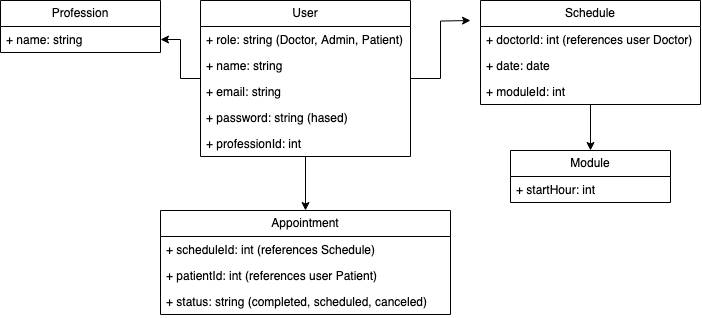

The diagram above was exported from draw.io. Its source (the exported page's mxGraphModel, read from the mxfile embedded in the PNG):
<mxGraphModel dx="1048" dy="684" grid="1" gridSize="10" guides="1" tooltips="1" connect="1" arrows="1" fold="1" page="1" pageScale="1" pageWidth="850" pageHeight="1100" math="0" shadow="0">
  <root>
    <mxCell id="0" />
    <mxCell id="1" parent="0" />
    <mxCell id="NQs1Rf1qDC4ALxRAbjlO-33" style="edgeStyle=orthogonalEdgeStyle;rounded=0;orthogonalLoop=1;jettySize=auto;html=1;entryX=1;entryY=0.5;entryDx=0;entryDy=0;" edge="1" parent="1" source="NQs1Rf1qDC4ALxRAbjlO-1" target="NQs1Rf1qDC4ALxRAbjlO-28">
      <mxGeometry relative="1" as="geometry" />
    </mxCell>
    <mxCell id="NQs1Rf1qDC4ALxRAbjlO-34" style="edgeStyle=orthogonalEdgeStyle;rounded=0;orthogonalLoop=1;jettySize=auto;html=1;" edge="1" parent="1" source="NQs1Rf1qDC4ALxRAbjlO-1">
      <mxGeometry relative="1" as="geometry">
        <mxPoint x="510" y="300" as="targetPoint" />
      </mxGeometry>
    </mxCell>
    <mxCell id="NQs1Rf1qDC4ALxRAbjlO-35" style="edgeStyle=orthogonalEdgeStyle;rounded=0;orthogonalLoop=1;jettySize=auto;html=1;entryX=0.5;entryY=0;entryDx=0;entryDy=0;" edge="1" parent="1" source="NQs1Rf1qDC4ALxRAbjlO-1" target="NQs1Rf1qDC4ALxRAbjlO-23">
      <mxGeometry relative="1" as="geometry" />
    </mxCell>
    <mxCell id="NQs1Rf1qDC4ALxRAbjlO-1" value="User" style="swimlane;fontStyle=0;childLayout=stackLayout;horizontal=1;startSize=26;fillColor=none;horizontalStack=0;resizeParent=1;resizeParentMax=0;resizeLast=0;collapsible=1;marginBottom=0;whiteSpace=wrap;html=1;" vertex="1" parent="1">
      <mxGeometry x="240" y="280" width="210" height="156" as="geometry">
        <mxRectangle x="240" y="280" width="70" height="30" as="alternateBounds" />
      </mxGeometry>
    </mxCell>
    <mxCell id="NQs1Rf1qDC4ALxRAbjlO-2" value="+ role: string (Doctor, Admin, Patient)" style="text;strokeColor=none;fillColor=none;align=left;verticalAlign=top;spacingLeft=4;spacingRight=4;overflow=hidden;rotatable=0;points=[[0,0.5],[1,0.5]];portConstraint=eastwest;whiteSpace=wrap;html=1;" vertex="1" parent="NQs1Rf1qDC4ALxRAbjlO-1">
      <mxGeometry y="26" width="210" height="26" as="geometry" />
    </mxCell>
    <mxCell id="NQs1Rf1qDC4ALxRAbjlO-3" value="+ name: string" style="text;strokeColor=none;fillColor=none;align=left;verticalAlign=top;spacingLeft=4;spacingRight=4;overflow=hidden;rotatable=0;points=[[0,0.5],[1,0.5]];portConstraint=eastwest;whiteSpace=wrap;html=1;" vertex="1" parent="NQs1Rf1qDC4ALxRAbjlO-1">
      <mxGeometry y="52" width="210" height="26" as="geometry" />
    </mxCell>
    <mxCell id="NQs1Rf1qDC4ALxRAbjlO-4" value="+ email: string" style="text;strokeColor=none;fillColor=none;align=left;verticalAlign=top;spacingLeft=4;spacingRight=4;overflow=hidden;rotatable=0;points=[[0,0.5],[1,0.5]];portConstraint=eastwest;whiteSpace=wrap;html=1;" vertex="1" parent="NQs1Rf1qDC4ALxRAbjlO-1">
      <mxGeometry y="78" width="210" height="26" as="geometry" />
    </mxCell>
    <mxCell id="NQs1Rf1qDC4ALxRAbjlO-15" value="+ password: string (hased)" style="text;strokeColor=none;fillColor=none;align=left;verticalAlign=top;spacingLeft=4;spacingRight=4;overflow=hidden;rotatable=0;points=[[0,0.5],[1,0.5]];portConstraint=eastwest;whiteSpace=wrap;html=1;" vertex="1" parent="NQs1Rf1qDC4ALxRAbjlO-1">
      <mxGeometry y="104" width="210" height="26" as="geometry" />
    </mxCell>
    <mxCell id="NQs1Rf1qDC4ALxRAbjlO-16" value="+ professionId: int" style="text;strokeColor=none;fillColor=none;align=left;verticalAlign=top;spacingLeft=4;spacingRight=4;overflow=hidden;rotatable=0;points=[[0,0.5],[1,0.5]];portConstraint=eastwest;whiteSpace=wrap;html=1;" vertex="1" parent="NQs1Rf1qDC4ALxRAbjlO-1">
      <mxGeometry y="130" width="210" height="26" as="geometry" />
    </mxCell>
    <mxCell id="NQs1Rf1qDC4ALxRAbjlO-36" style="edgeStyle=orthogonalEdgeStyle;rounded=0;orthogonalLoop=1;jettySize=auto;html=1;entryX=0.5;entryY=0;entryDx=0;entryDy=0;" edge="1" parent="1" source="NQs1Rf1qDC4ALxRAbjlO-17" target="NQs1Rf1qDC4ALxRAbjlO-31">
      <mxGeometry relative="1" as="geometry" />
    </mxCell>
    <mxCell id="NQs1Rf1qDC4ALxRAbjlO-17" value="Schedule" style="swimlane;fontStyle=0;childLayout=stackLayout;horizontal=1;startSize=26;fillColor=none;horizontalStack=0;resizeParent=1;resizeParentMax=0;resizeLast=0;collapsible=1;marginBottom=0;whiteSpace=wrap;html=1;" vertex="1" parent="1">
      <mxGeometry x="520" y="280" width="220" height="104" as="geometry">
        <mxRectangle x="240" y="280" width="70" height="30" as="alternateBounds" />
      </mxGeometry>
    </mxCell>
    <mxCell id="NQs1Rf1qDC4ALxRAbjlO-18" value="+ doctorId: int (references user Doctor)" style="text;strokeColor=none;fillColor=none;align=left;verticalAlign=top;spacingLeft=4;spacingRight=4;overflow=hidden;rotatable=0;points=[[0,0.5],[1,0.5]];portConstraint=eastwest;whiteSpace=wrap;html=1;" vertex="1" parent="NQs1Rf1qDC4ALxRAbjlO-17">
      <mxGeometry y="26" width="220" height="26" as="geometry" />
    </mxCell>
    <mxCell id="NQs1Rf1qDC4ALxRAbjlO-19" value="+ date: date" style="text;strokeColor=none;fillColor=none;align=left;verticalAlign=top;spacingLeft=4;spacingRight=4;overflow=hidden;rotatable=0;points=[[0,0.5],[1,0.5]];portConstraint=eastwest;whiteSpace=wrap;html=1;" vertex="1" parent="NQs1Rf1qDC4ALxRAbjlO-17">
      <mxGeometry y="52" width="220" height="26" as="geometry" />
    </mxCell>
    <mxCell id="NQs1Rf1qDC4ALxRAbjlO-20" value="+ moduleId: int" style="text;strokeColor=none;fillColor=none;align=left;verticalAlign=top;spacingLeft=4;spacingRight=4;overflow=hidden;rotatable=0;points=[[0,0.5],[1,0.5]];portConstraint=eastwest;whiteSpace=wrap;html=1;" vertex="1" parent="NQs1Rf1qDC4ALxRAbjlO-17">
      <mxGeometry y="78" width="220" height="26" as="geometry" />
    </mxCell>
    <mxCell id="NQs1Rf1qDC4ALxRAbjlO-23" value="Appointment" style="swimlane;fontStyle=0;childLayout=stackLayout;horizontal=1;startSize=26;fillColor=none;horizontalStack=0;resizeParent=1;resizeParentMax=0;resizeLast=0;collapsible=1;marginBottom=0;whiteSpace=wrap;html=1;" vertex="1" parent="1">
      <mxGeometry x="200" y="490" width="290" height="104" as="geometry">
        <mxRectangle x="240" y="280" width="70" height="30" as="alternateBounds" />
      </mxGeometry>
    </mxCell>
    <mxCell id="NQs1Rf1qDC4ALxRAbjlO-24" value="+ scheduleId: int (references Schedule)" style="text;strokeColor=none;fillColor=none;align=left;verticalAlign=top;spacingLeft=4;spacingRight=4;overflow=hidden;rotatable=0;points=[[0,0.5],[1,0.5]];portConstraint=eastwest;whiteSpace=wrap;html=1;" vertex="1" parent="NQs1Rf1qDC4ALxRAbjlO-23">
      <mxGeometry y="26" width="290" height="26" as="geometry" />
    </mxCell>
    <mxCell id="NQs1Rf1qDC4ALxRAbjlO-25" value="+ patientId: int (references user Patient)" style="text;strokeColor=none;fillColor=none;align=left;verticalAlign=top;spacingLeft=4;spacingRight=4;overflow=hidden;rotatable=0;points=[[0,0.5],[1,0.5]];portConstraint=eastwest;whiteSpace=wrap;html=1;" vertex="1" parent="NQs1Rf1qDC4ALxRAbjlO-23">
      <mxGeometry y="52" width="290" height="26" as="geometry" />
    </mxCell>
    <mxCell id="NQs1Rf1qDC4ALxRAbjlO-26" value="+ status: string (completed, scheduled, canceled)" style="text;strokeColor=none;fillColor=none;align=left;verticalAlign=top;spacingLeft=4;spacingRight=4;overflow=hidden;rotatable=0;points=[[0,0.5],[1,0.5]];portConstraint=eastwest;whiteSpace=wrap;html=1;" vertex="1" parent="NQs1Rf1qDC4ALxRAbjlO-23">
      <mxGeometry y="78" width="290" height="26" as="geometry" />
    </mxCell>
    <mxCell id="NQs1Rf1qDC4ALxRAbjlO-27" value="Profession" style="swimlane;fontStyle=0;childLayout=stackLayout;horizontal=1;startSize=26;fillColor=none;horizontalStack=0;resizeParent=1;resizeParentMax=0;resizeLast=0;collapsible=1;marginBottom=0;whiteSpace=wrap;html=1;" vertex="1" parent="1">
      <mxGeometry x="40" y="280" width="160" height="52" as="geometry">
        <mxRectangle x="240" y="280" width="70" height="30" as="alternateBounds" />
      </mxGeometry>
    </mxCell>
    <mxCell id="NQs1Rf1qDC4ALxRAbjlO-28" value="+ name: string" style="text;strokeColor=none;fillColor=none;align=left;verticalAlign=top;spacingLeft=4;spacingRight=4;overflow=hidden;rotatable=0;points=[[0,0.5],[1,0.5]];portConstraint=eastwest;whiteSpace=wrap;html=1;" vertex="1" parent="NQs1Rf1qDC4ALxRAbjlO-27">
      <mxGeometry y="26" width="160" height="26" as="geometry" />
    </mxCell>
    <mxCell id="NQs1Rf1qDC4ALxRAbjlO-31" value="Module" style="swimlane;fontStyle=0;childLayout=stackLayout;horizontal=1;startSize=26;fillColor=none;horizontalStack=0;resizeParent=1;resizeParentMax=0;resizeLast=0;collapsible=1;marginBottom=0;whiteSpace=wrap;html=1;" vertex="1" parent="1">
      <mxGeometry x="550" y="430" width="160" height="52" as="geometry">
        <mxRectangle x="240" y="280" width="70" height="30" as="alternateBounds" />
      </mxGeometry>
    </mxCell>
    <mxCell id="NQs1Rf1qDC4ALxRAbjlO-32" value="+ startHour: int" style="text;strokeColor=none;fillColor=none;align=left;verticalAlign=top;spacingLeft=4;spacingRight=4;overflow=hidden;rotatable=0;points=[[0,0.5],[1,0.5]];portConstraint=eastwest;whiteSpace=wrap;html=1;" vertex="1" parent="NQs1Rf1qDC4ALxRAbjlO-31">
      <mxGeometry y="26" width="160" height="26" as="geometry" />
    </mxCell>
  </root>
</mxGraphModel>